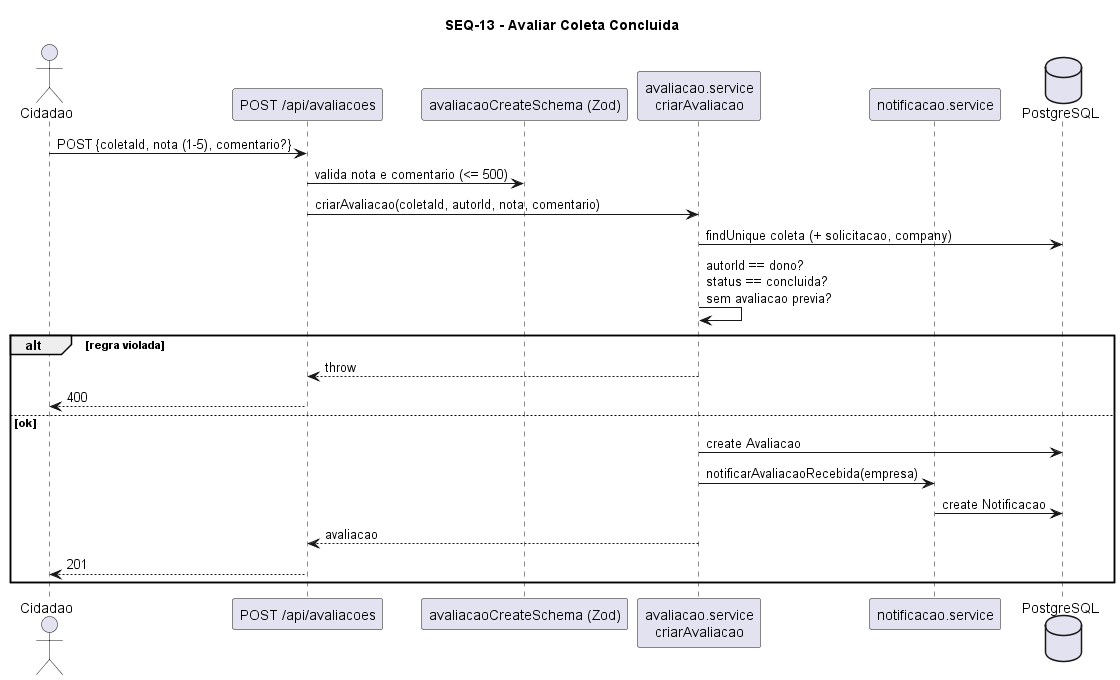

The diagram above was rendered by PlantUML. Its source (embedded in the PNG):
@startuml SEQ-13-avaliar-coleta
title SEQ-13 - Avaliar Coleta Concluida
actor Cidadao
participant "POST /api/avaliacoes" as EP
participant "avaliacaoCreateSchema (Zod)" as Z
participant "avaliacao.service\ncriarAvaliacao" as SVC
participant "notificacao.service" as N
database PostgreSQL as DB

Cidadao -> EP : POST {coletaId, nota (1-5), comentario?}
EP -> Z : valida nota e comentario (<= 500)
EP -> SVC : criarAvaliacao(coletaId, autorId, nota, comentario)
SVC -> DB : findUnique coleta (+ solicitacao, company)
SVC -> SVC : autorId == dono?\nstatus == concluida?\nsem avaliacao previa?
alt regra violada
  SVC --> EP : throw
  EP --> Cidadao : 400
else ok
  SVC -> DB : create Avaliacao
  SVC -> N : notificarAvaliacaoRecebida(empresa)
  N -> DB : create Notificacao
  SVC --> EP : avaliacao
  EP --> Cidadao : 201
end
@enduml